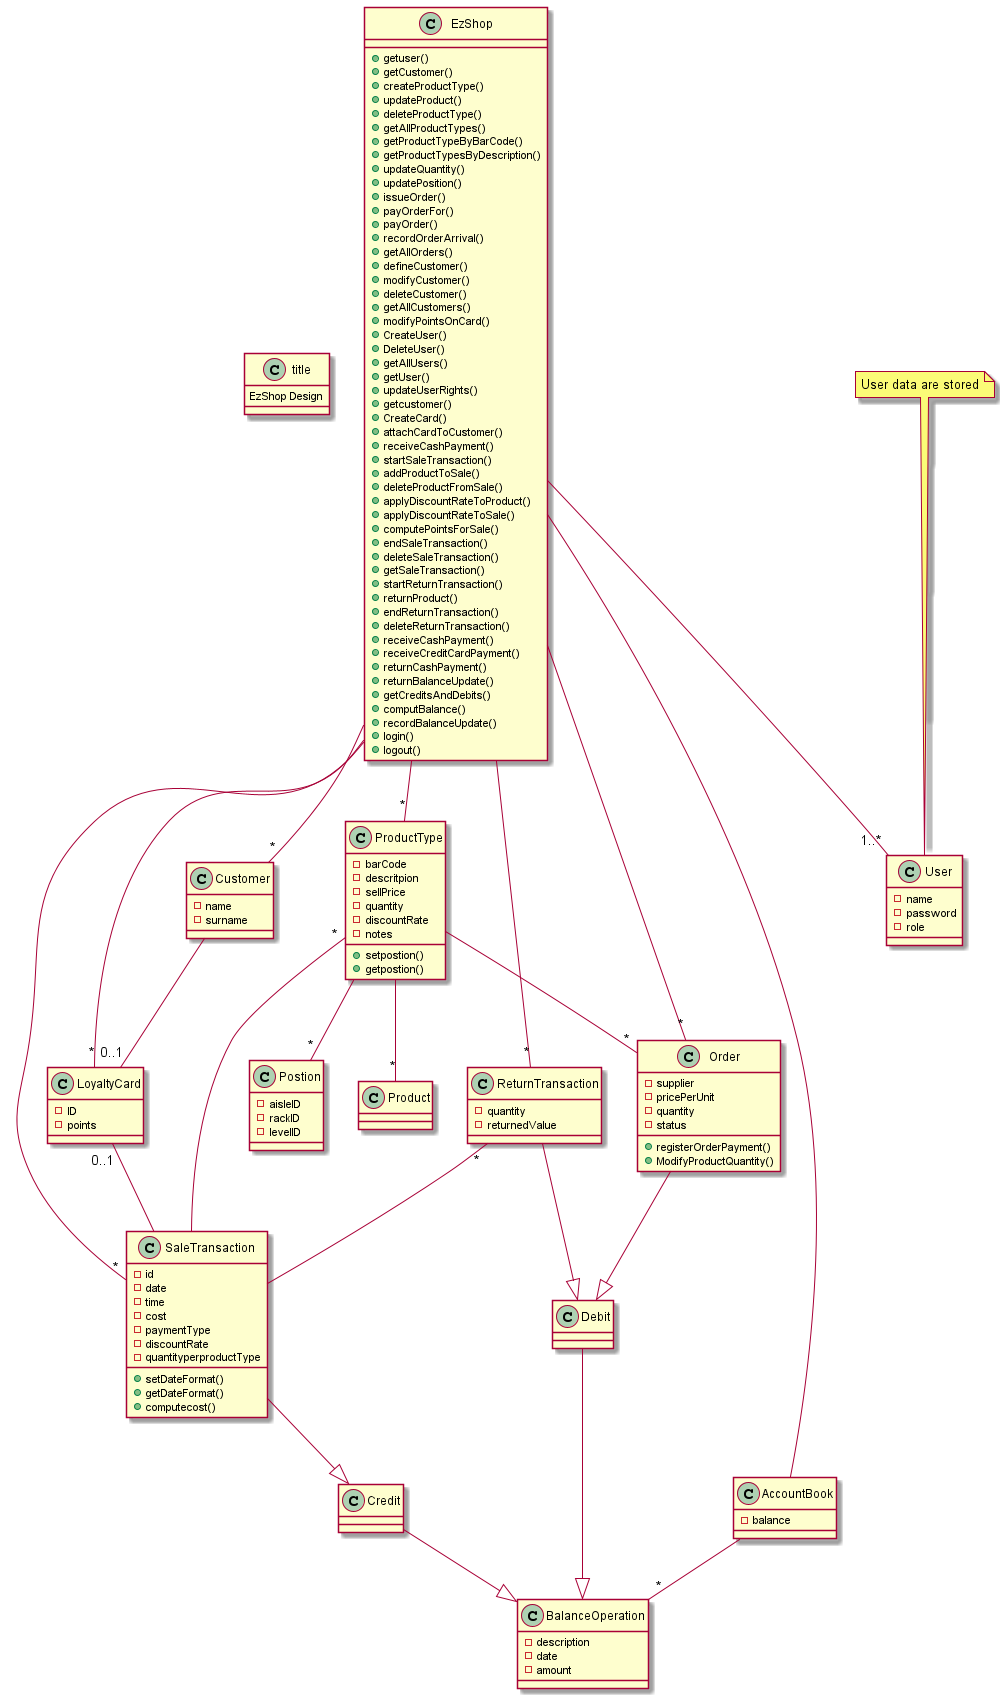

The diagram above was rendered by PlantUML. Its source (embedded in the PNG):
@startuml

title : EzShop Design

class EzShop {
+getuser()
+getCustomer()
+createProductType()
+updateProduct()
+deleteProductType()
+getAllProductTypes()
+getProductTypeByBarCode()
+getProductTypesByDescription()
+updateQuantity()
+updatePosition()
+issueOrder()
+payOrderFor()
+payOrder()
+recordOrderArrival()
+getAllOrders()
+defineCustomer()
+modifyCustomer()
+deleteCustomer()
+getAllCustomers()
+modifyPointsOnCard()
+CreateUser()
+DeleteUser()
+getAllUsers()
+getUser()
+updateUserRights()
+getcustomer()
+CreateCard()
+attachCardToCustomer()
+receiveCashPayment()
+startSaleTransaction()
+addProductToSale()
+deleteProductFromSale()
+applyDiscountRateToProduct()
+applyDiscountRateToSale()
+computePointsForSale()
+endSaleTransaction()
+deleteSaleTransaction()
+getSaleTransaction()
+startReturnTransaction()
+returnProduct()
+endReturnTransaction()
+deleteReturnTransaction()
+receiveCashPayment()
+receiveCreditCardPayment()
+returnCashPayment()
+returnBalanceUpdate()
+getCreditsAndDebits()
+computBalance()
+recordBalanceUpdate()
+login()
+logout()
}
class Customer{
-name
-surname
}
class LoyaltyCard{
-ID
-points
}
class ReturnTransaction{
-quantity
-returnedValue
}
class SaleTransaction{
-id
-date
-time
-cost
-paymentType
-discountRate
-quantityperproductType
+setDateFormat()
+getDateFormat()
+computecost()
}
class User{
-name
-password
-role
}
class ProductType{
-barCode
-descritpion
-sellPrice
-quantity
-discountRate
-notes
+setpostion()
+getpostion()
}
class Order{
-supplier
-pricePerUnit
-quantity
-status
+registerOrderPayment()       
+ModifyProductQuantity()
}
class Postion{
-aisleID
-rackID
-levelID
}
class Product{}
class Debit{}
class Credit{}
class AccountBook{
-balance
}
class BalanceOperation{
-description
-date
-amount
}

note top of User: User data are stored



EzShop -- "*"Customer
EzShop -- "*"LoyaltyCard
EzShop  -- "*"ReturnTransaction
EzShop  -- "*"SaleTransaction
EzShop -- "1..*"User
EzShop  -- "*"ProductType
EzShop  -- "*"Order
Customer -- "0..1"LoyaltyCard
LoyaltyCard"0..1" -- SaleTransaction
ProductType -- "*"Product
ProductType -- "*"Order
ProductType -- "*"Postion
EzShop  -- AccountBook
AccountBook -- "*"BalanceOperation
ReturnTransaction"*"  -- SaleTransaction
ReturnTransaction  --|> Debit
SaleTransaction --|> Credit
ProductType"*"  -- SaleTransaction
Debit --|> BalanceOperation
Credit --|> BalanceOperation
Order --|> Debit

@enduml